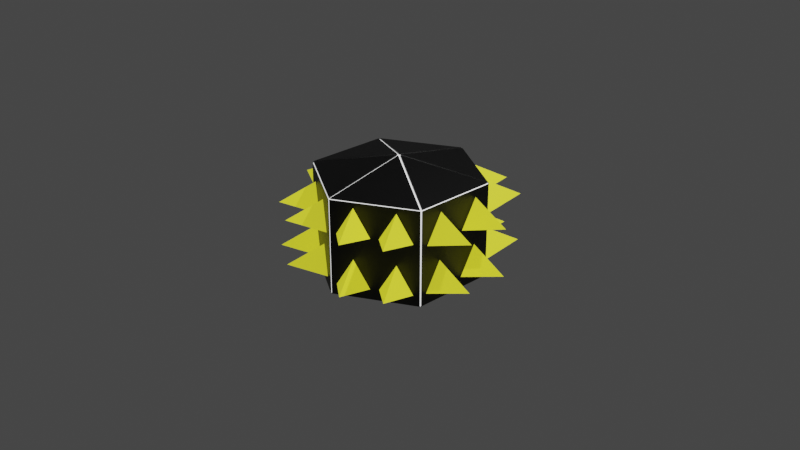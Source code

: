 # Source: Cylinder_enemy.blend  (saved by Blender 2.93.20; exported with 4.5.12 LTS)
import bpy
from mathutils import Matrix  # noqa: F401  (used for matrix-valued properties, if any)

bpy.ops.wm.read_factory_settings(use_empty=True)
scene = bpy.context.scene
scene.name = 'Scene'

# ---- collections
col_collection = bpy.data.collections.new('Collection'); scene.collection.children.link(col_collection)

# ---- materials (node trees are filled in below, after node groups)
mat_cylinder_body = bpy.data.materials.new('Cylinder body')
mat_cylinder_body.use_transparent_shadow = False
mat_cone_light_2 = bpy.data.materials.new('Cone light 2')
mat_cone_light_2.use_transparent_shadow = False
mat_cone_light = bpy.data.materials.new('Cone light')
mat_cone_light.use_transparent_shadow = False

# ---- material node trees
mat_cylinder_body.use_nodes = True; mat_cylinder_body.node_tree.nodes.clear()
_N = mat_cylinder_body.node_tree.nodes; _L = mat_cylinder_body.node_tree.links
n0 = _N.new('ShaderNodeOutputMaterial'); n0.name = 'Material Output'; n0.location = (300, 300)
n1 = _N.new('ShaderNodeBsdfPrincipled'); n1.name = 'Principled BSDF'; n1.location = (10, 300)
n1.distribution = 'GGX'
n1.subsurface_method = 'BURLEY'
n1.inputs[0].default_value = (0.0, 0.0, 0.0, 1.0)
n1.inputs[3].default_value = 1.45
n1.inputs[19].default_value = 0.03786
n1.inputs[20].default_value = 0.07564
n1.inputs[27].default_value = (0.0, 0.0, 0.0, 1.0)
n1.inputs[28].default_value = 1.0
_L.new(n1.outputs[0], n0.inputs[0])
n0.is_active_output = True
mat_cone_light_2.use_nodes = True; mat_cone_light_2.node_tree.nodes.clear()
_N = mat_cone_light_2.node_tree.nodes; _L = mat_cone_light_2.node_tree.links
n0 = _N.new('ShaderNodeOutputMaterial'); n0.name = 'Material Output'; n0.location = (300, 300)
n1 = _N.new('ShaderNodeBsdfPrincipled'); n1.name = 'Principled BSDF'; n1.location = (10, 300)
n1.distribution = 'GGX'
n1.subsurface_method = 'BURLEY'
n1.inputs[3].default_value = 1.45
n1.inputs[28].default_value = 1.0
_L.new(n1.outputs[0], n0.inputs[0])
n0.is_active_output = True
mat_cone_light.use_nodes = True; mat_cone_light.node_tree.nodes.clear()
_N = mat_cone_light.node_tree.nodes; _L = mat_cone_light.node_tree.links
n0 = _N.new('ShaderNodeBsdfPrincipled'); n0.name = 'Principled BSDF'; n0.location = (10, 300)
n0.distribution = 'GGX'
n0.subsurface_method = 'BURLEY'
n0.inputs[0].default_value = (0.5711, 0.5711, 0.02217, 1.0)
n0.inputs[3].default_value = 1.45
n0.inputs[27].default_value = (0.5711, 0.5711, 0.02217, 1.0)
n0.inputs[28].default_value = 1.0
n1 = _N.new('ShaderNodeOutputMaterial'); n1.name = 'Material Output'; n1.location = (300, 300)
_L.new(n0.outputs[0], n1.inputs[0])
n1.is_active_output = True

# ---- world
world_world = bpy.data.worlds.new('World'); scene.world = world_world
world_world.use_nodes = True; world_world.node_tree.nodes.clear()
_N = world_world.node_tree.nodes; _L = world_world.node_tree.links
n0 = _N.new('ShaderNodeOutputWorld'); n0.name = 'World Output'; n0.location = (300, 300)
n1 = _N.new('ShaderNodeBackground'); n1.name = 'Background'; n1.location = (10, 300)
n1.inputs[0].default_value = (0.05088, 0.05088, 0.05088, 1.0)
_L.new(n1.outputs[0], n0.inputs[0])
n0.is_active_output = True
world_world.color = (0.05088, 0.05088, 0.05088)
world_world.use_sun_shadow = False
world_world.sun_shadow_jitter_overblur = 0.0

# ---- cameras
cam_camera = bpy.data.cameras.new('Camera')
cam_camera.clip_end = 100.0
cam_camera.ortho_scale = 7.314

# ---- lights
light_light = bpy.data.lights.new('Light', 'POINT')
light_light.transmission_factor = 0.0
light_light.energy = 1000.0
light_light.shadow_soft_size = 0.1
light_light.shadow_maximum_resolution = 0.006
light_light.use_absolute_resolution = True

# ---- meshes
me_cylinder_001 = bpy.data.meshes.new('Cylinder.001')
me_cylinder_001.from_pydata([(0.7764, 0.4427, 0.5103), (0.7689, 0.4557, 0.5103), (0.7752, 0.4589, 0.5036), (0.7758, 0.4581, -0.5061), (0.7753, 0.4507, -0.5124), (0.7819, 0.4475, -0.5061), (-0.01256, 0.9055, 0.5036), (0.0017, 0.9055, 0.5036), (0.002071, 0.8985, 0.5103), (-0.01293, 0.8985, 0.5103), (-0.01157, 0.9056, -0.5061), (-0.005431, 0.9015, -0.5124), (0.8054, -0.04707, 0.1303), (1.209, -0.2207, 0.2333), (0.8054, -0.2183, 0.4352), (0.8054, -0.3968, 0.1345), (-0.7978, 0.03989, 0.1346), (-1.194, 0.2104, 0.2358), (-0.7978, 0.208, 0.434), (-0.7978, 0.3833, 0.1387), (-0.3571, 0.7234, 0.136), (-0.4065, 1.146, 0.2358), (-0.2135, 0.8061, 0.4312), (-0.06382, 0.8923, 0.1401), (0.7456, 0.4902, 0.1526), (0.5893, 0.5794, 0.4559), (0.7932, 0.9319, 0.2523), (0.4393, 0.6649, 0.1484), (-0.4637, -0.6617, 0.1137), (-0.7899, -0.9055, 0.2092), (-0.6012, -0.5825, 0.3962), (-0.7444, -0.4999, 0.1176), (0.365, -0.7195, 0.1598), (0.4098, -1.148, 0.2607), (0.2187, -0.8014, 0.4585), (0.06612, -0.8868, 0.1639), (0.734, -0.5078, 0.1598), (0.7787, -0.936, 0.2607), (0.5876, -0.5897, 0.4585), (0.4351, -0.6751, 0.1639), (0.734, -0.5078, -0.3875), (0.7787, -0.936, -0.2866), (0.5876, -0.5897, -0.08881), (0.4351, -0.6751, -0.3834), (0.3615, -0.7263, -0.3875), (0.4062, -1.155, -0.2866), (0.2151, -0.8082, -0.08881), (0.06255, -0.8936, -0.3834), (0.8054, 0.4236, 0.1303), (1.209, 0.2499, 0.2333), (0.8054, 0.2523, 0.4352), (0.8054, 0.07388, 0.1345), (0.8054, 0.4236, -0.3805), (1.209, 0.2499, -0.2774), (0.8054, 0.2523, -0.07555), (0.8054, 0.07388, -0.3763), (0.8054, -0.05528, -0.3805), (1.209, -0.2289, -0.2774), (0.8054, -0.2265, -0.07555), (0.8054, -0.405, -0.3763), (0.06194, 0.8798, 0.1408), (0.4159, 1.147, 0.2447), (0.2119, 0.7942, 0.4483), (0.3683, 0.705, 0.145), (0.7445, 0.4867, -0.3642), (0.5882, 0.5759, -0.06091), (0.7921, 0.9284, -0.2645), (0.4382, 0.6614, -0.3684), (0.3627, 0.7071, -0.3718), (0.2064, 0.7963, -0.06851), (0.4103, 1.149, -0.2721), (0.05639, 0.8819, -0.376), (-0.7422, 0.5011, 0.136), (-0.7916, 0.9237, 0.2358), (-0.5986, 0.5838, 0.4312), (-0.4489, 0.67, 0.1401), (-0.7488, 0.4973, -0.3998), (-0.7982, 0.9199, -0.3001), (-0.6052, 0.58, -0.1047), (-0.4555, 0.6662, -0.3958), (-0.367, 0.7177, -0.3884), (-0.4164, 1.14, -0.2887), (-0.2234, 0.8004, -0.09329), (-0.0737, 0.8866, -0.3844), (-0.7978, -0.3896, 0.1232), (-1.194, -0.2191, 0.2244), (-0.7978, -0.2214, 0.4226), (-0.7978, -0.04619, 0.1273), (-0.7978, -0.382, -0.4203), (-1.194, -0.2115, -0.3191), (-0.7978, -0.2138, -0.1209), (-0.7978, -0.03859, -0.4162), (-0.8016, 0.03229, -0.4127), (-1.198, 0.2028, -0.3115), (-0.8016, 0.2004, -0.1133), (-0.8016, 0.3757, -0.4086), (-0.3725, -0.7147, 0.1176), (-0.2292, -0.7972, 0.3962), (-0.418, -1.12, 0.2092), (-0.09181, -0.8764, 0.1137), (-0.3824, -0.709, -0.3727), (-0.2391, -0.7915, -0.09406), (-0.4279, -1.115, -0.2811), (-0.1017, -0.8707, -0.3765), (-0.7456, -0.498, -0.3651), (-0.6024, -0.5806, -0.08646), (-0.7912, -0.9036, -0.2735), (-0.465, -0.6598, -0.3689), (0.0007094, 0.9056, -0.5061), (-0.005431, 0.904, -0.5172), (-0.01458, 0.9109, -0.5067), (0.003719, 0.9109, -0.5067), (0.005063, 0.8983, 0.5209), (0.003719, 0.9109, 0.5079), (-0.01458, 0.9109, 0.5079), (-0.01592, 0.8983, 0.5209), (0.7774, 0.452, -0.5172), (0.7789, 0.4634, -0.5067), (0.788, 0.4475, -0.5067), (0.7672, 0.4582, 0.5209), (0.7777, 0.44, 0.5209), (0.788, 0.4475, 0.5079), (0.7789, 0.4634, 0.5079), (0.7774, -0.452, -0.5172), (0.788, -0.4475, -0.5067), (0.7789, -0.4634, -0.5067), (0.7777, -0.44, 0.5209), (0.7672, -0.4582, 0.5209), (0.7789, -0.4634, 0.5079), (0.788, -0.4475, 0.5079), (-0.005431, -0.904, -0.5172), (0.003719, -0.9109, -0.5067), (-0.01458, -0.9109, -0.5067), (0.005063, -0.8983, 0.5209), (-0.01592, -0.8983, 0.5209), (-0.01458, -0.9109, 0.5079), (0.003719, -0.9109, 0.5079), (-0.7883, -0.452, -0.5172), (-0.7897, -0.4634, -0.5067), (-0.7989, -0.4475, -0.5067), (-0.7781, -0.4582, 0.5209), (-0.7886, -0.44, 0.5209), (-0.7989, -0.4475, 0.5079), (-0.7897, -0.4634, 0.5079), (-0.7883, 0.452, -0.5172), (-0.7989, 0.4475, -0.5067), (-0.7897, 0.4634, -0.5067), (-0.7886, 0.44, 0.5209), (-0.7781, 0.4582, 0.5209), (-0.7897, 0.4634, 0.5079), (-0.7989, 0.4475, 0.5079), (-0.01592, -0.01818, 0.7033), (0.005063, -0.01818, 0.7033), (0.01556, -3.049e-08, 0.7033), (0.005063, 0.01818, 0.7033), (-0.01592, 0.01818, 0.7033), (-0.02642, -2.864e-08, 0.7033), (0.7823, 0.4466, 0.5036), (0.7758, -0.4581, -0.5061), (0.7753, -0.4507, -0.5124), (0.7819, -0.4475, -0.5061), (0.7823, -0.4466, 0.5036), (0.7764, -0.4427, 0.5103), (0.7689, -0.4557, 0.5103), (0.7752, -0.4589, 0.5036), (-0.01157, -0.9056, -0.5061), (-0.005431, -0.9015, -0.5124), (0.0007093, -0.9056, -0.5061), (0.0017, -0.9055, 0.5036), (0.002071, -0.8985, 0.5103), (-0.01293, -0.8985, 0.5103), (-0.01256, -0.9055, 0.5036), (-0.7928, -0.4475, -0.5061), (-0.7861, -0.4507, -0.5124), (-0.7866, -0.4581, -0.5061), (-0.7861, -0.4589, 0.5036), (-0.7798, -0.4557, 0.5103), (-0.7873, -0.4427, 0.5103), (-0.7932, -0.4466, 0.5036), (-0.7866, 0.4581, -0.5061), (-0.7861, 0.4507, -0.5124), (-0.7928, 0.4475, -0.5061), (-0.7932, 0.4466, 0.5036), (-0.7873, 0.4427, 0.5103), (-0.7798, 0.4557, 0.5103), (-0.7861, 0.4589, 0.5036), (-0.02466, -2.873e-08, 0.6913), (-0.01505, -0.01665, 0.6913), (0.004184, -0.01665, 0.6913), (0.0138, -2.838e-08, 0.6913), (0.004184, 0.01665, 0.6913), (-0.01505, 0.01665, 0.6913)], [], [(146, 149, 114, 110), (120, 153, 126), (127, 152, 133), (134, 151, 140), (125, 128, 136, 131), (141, 156, 147), (112, 154, 119), (111, 113, 122, 117), (12, 15, 14), (14, 13, 12), (15, 13, 14), (12, 13, 15), (16, 19, 18), (18, 17, 16), (19, 17, 18), (16, 17, 19), (20, 23, 22), (22, 21, 20), (23, 21, 22), (20, 21, 23), (24, 26, 25), (27, 26, 24), (27, 24, 25), (25, 26, 27), (28, 31, 30), (30, 29, 28), (31, 29, 30), (28, 29, 31), (32, 35, 34), (34, 33, 32), (35, 33, 34), (32, 33, 35), (36, 39, 38), (38, 37, 36), (39, 37, 38), (36, 37, 39), (40, 43, 42), (42, 41, 40), (43, 41, 42), (40, 41, 43), (44, 47, 46), (46, 45, 44), (47, 45, 46), (44, 45, 47), (48, 51, 50), (50, 49, 48), (51, 49, 50), (48, 49, 51), (52, 55, 54), (54, 53, 52), (55, 53, 54), (52, 53, 55), (56, 59, 58), (58, 57, 56), (59, 57, 58), (56, 57, 59), (60, 63, 62), (62, 61, 60), (63, 61, 62), (60, 61, 63), (64, 66, 65), (67, 66, 64), (67, 64, 65), (65, 66, 67), (68, 70, 69), (71, 70, 68), (71, 68, 69), (69, 70, 71), (72, 75, 74), (74, 73, 72), (75, 73, 74), (72, 73, 75), (76, 79, 78), (78, 77, 76), (79, 77, 78), (76, 77, 79), (80, 83, 82), (82, 81, 80), (83, 81, 82), (80, 81, 83), (84, 87, 86), (86, 85, 84), (87, 85, 86), (84, 85, 87), (88, 91, 90), (90, 89, 88), (91, 89, 90), (88, 89, 91), (92, 95, 94), (94, 93, 92), (95, 93, 94), (92, 93, 95), (96, 98, 97), (99, 98, 96), (99, 96, 97), (97, 98, 99), (100, 102, 101), (103, 102, 100), (103, 100, 101), (101, 102, 103), (104, 106, 105), (107, 106, 104), (107, 104, 105), (105, 106, 107), (11, 10, 108), (118, 121, 129, 124), (132, 135, 143, 138), (148, 155, 115), (139, 142, 150, 145), (136, 128, 164, 168), (141, 147, 183, 177), (122, 113, 7, 2), (152, 127, 163, 188), (130, 123, 159, 166), (150, 142, 178, 182), (116, 109, 11, 4), (155, 148, 184, 191), (125, 131, 167, 158), (144, 137, 173, 180), (111, 117, 3, 108), (147, 156, 186, 183), (124, 129, 161, 160), (139, 145, 181, 172), (153, 120, 0, 189), (128, 125, 158, 164), (138, 143, 175, 174), (119, 154, 190, 1), (120, 126, 162, 0), (142, 139, 172, 178), (140, 151, 187, 176), (129, 121, 157, 161), (134, 140, 176, 170), (156, 141, 177, 186), (123, 116, 4, 159), (143, 135, 171, 175), (148, 115, 9, 184), (118, 124, 160, 5), (137, 130, 166, 173), (114, 149, 185, 6), (117, 122, 2, 3), (133, 152, 188, 169), (132, 138, 174, 165), (109, 144, 180, 11), (121, 118, 5, 157), (151, 134, 170, 187), (131, 136, 168, 167), (109, 116, 123, 130, 137, 144), (8, 7, 6, 9), (4, 3, 5), (1, 0, 157, 2), (159, 160, 158), (162, 163, 164, 161), (166, 167, 165), (169, 170, 171, 168), (173, 174, 172), (176, 177, 178, 175), (180, 181, 179), (183, 184, 185, 182), (187, 188, 189, 190, 191, 186), (108, 3, 4, 11), (2, 7, 8, 1), (10, 6, 7, 108), (157, 5, 3, 2), (5, 160, 159, 4), (161, 157, 0, 162), (164, 158, 160, 161), (158, 167, 166, 159), (168, 164, 163, 169), (171, 165, 167, 168), (165, 174, 173, 166), (175, 171, 170, 176), (178, 172, 174, 175), (172, 181, 180, 173), (182, 178, 177, 183), (185, 179, 181, 182), (179, 10, 11, 180), (6, 185, 184, 9), (186, 177, 176, 187), (1, 190, 189, 0), (183, 186, 191, 184), (188, 163, 162, 189), (9, 191, 190, 8), (187, 170, 169, 188), (126, 153, 189, 162), (112, 119, 1, 8), (149, 146, 179, 185), (127, 133, 169, 163), (115, 155, 191, 9), (110, 114, 6, 10), (145, 150, 182, 181), (135, 132, 165, 171), (154, 112, 8, 190), (113, 111, 108, 7), (146, 110, 10, 179)])
me_cylinder_001.polygons.foreach_set('material_index', [0, 0, 0, 0, 0, 0, 0, 0, 2, 2, 2, 2, 2, 2, 2, 2, 2, 2, 2, 2, 2, 2, 2, 2, 2, 2, 2, 2, 2, 2, 2, 2, 2, 2, 2, 2, 2, 2, 2, 2, 2, 2, 2, 2, 2, 2, 2, 2, 2, 2, 2, 2, 2, 2, 2, 2, 2, 2, 2, 2, 2, 2, 2, 2, 2, 2, 2, 2, 2, 2, 2, 2, 2, 2, 2, 2, 2, 2, 2, 2, 2, 2, 2, 2, 2, 2, 2, 2, 2, 2, 2, 2, 2, 2, 2, 2, 2, 2, 2, 2, 2, 2, 2, 2, 1, 0, 0, 0, 0, 0, 0, 0, 0, 0, 0, 0, 0, 0, 0, 0, 0, 0, 0, 0, 0, 0, 0, 0, 0, 0, 0, 0, 0, 0, 0, 0, 0, 0, 0, 0, 0, 0, 0, 0, 0, 0, 0, 1, 1, 1, 1, 1, 1, 1, 1, 1, 1, 1, 1, 1, 1, 1, 1, 1, 1, 1, 1, 1, 1, 1, 1, 1, 1, 1, 1, 1, 1, 1, 1, 1, 1, 1, 1, 0, 0, 0, 0, 0, 0, 0, 0, 0, 0, 0])
_uv = me_cylinder_001.uv_layers.new(name='UVMap')
_uv.uv.foreach_set('vector', [0.1647, 0.5051, 0.1647, 0.9949, 0.001922, 0.9949, 0.001922, 0.5051, 0.4552, 0.3653, 0.2555, 0.25, 0.4552, 0.1347, 0.4524, 0.13, 0.2527, 0.2452, 0.2527, 0.0147, 0.2473, 0.0147, 0.2473, 0.2452, 0.04759, 0.13, 0.6647, 0.5051, 0.6647, 0.9949, 0.5019, 0.9949, 0.5019, 0.5051, 0.04485, 0.1347, 0.2445, 0.25, 0.04485, 0.3653, 0.2527, 0.4853, 0.2527, 0.2548, 0.4524, 0.37, 0.9981, 0.5051, 0.9981, 0.9949, 0.8353, 0.9949, 0.8353, 0.5051, 0.75, 0.49, 0.9578, 0.13, 0.5422, 0.13, 0.04215, 0.13, 0.25, 0.25, 0.25, 0.49, 0.4578, 0.13, 0.25, 0.25, 0.04215, 0.13, 0.25, 0.49, 0.25, 0.25, 0.4578, 0.13, 0.75, 0.49, 0.9578, 0.13, 0.5422, 0.13, 0.04215, 0.13, 0.25, 0.25, 0.25, 0.49, 0.4578, 0.13, 0.25, 0.25, 0.04215, 0.13, 0.25, 0.49, 0.25, 0.25, 0.4578, 0.13, 0.75, 0.49, 0.9578, 0.13, 0.5422, 0.13, 0.04215, 0.13, 0.25, 0.25, 0.25, 0.49, 0.4578, 0.13, 0.25, 0.25, 0.04215, 0.13, 0.25, 0.49, 0.25, 0.25, 0.4578, 0.13, 0.4578, 0.13, 0.25, 0.25, 0.04215, 0.13, 0.25, 0.49, 0.25, 0.25, 0.4578, 0.13, 0.75, 0.49, 0.9578, 0.13, 0.5422, 0.13, 0.04215, 0.13, 0.25, 0.25, 0.25, 0.49, 0.75, 0.49, 0.9578, 0.13, 0.5422, 0.13, 0.04215, 0.13, 0.25, 0.25, 0.25, 0.49, 0.4578, 0.13, 0.25, 0.25, 0.04215, 0.13, 0.25, 0.49, 0.25, 0.25, 0.4578, 0.13, 0.75, 0.49, 0.9578, 0.13, 0.5422, 0.13, 0.04215, 0.13, 0.25, 0.25, 0.25, 0.49, 0.4578, 0.13, 0.25, 0.25, 0.04215, 0.13, 0.25, 0.49, 0.25, 0.25, 0.4578, 0.13, 0.75, 0.49, 0.9578, 0.13, 0.5422, 0.13, 0.04215, 0.13, 0.25, 0.25, 0.25, 0.49, 0.4578, 0.13, 0.25, 0.25, 0.04215, 0.13, 0.25, 0.49, 0.25, 0.25, 0.4578, 0.13, 0.75, 0.49, 0.9578, 0.13, 0.5422, 0.13, 0.04215, 0.13, 0.25, 0.25, 0.25, 0.49, 0.4578, 0.13, 0.25, 0.25, 0.04215, 0.13, 0.25, 0.49, 0.25, 0.25, 0.4578, 0.13, 0.75, 0.49, 0.9578, 0.13, 0.5422, 0.13, 0.04215, 0.13, 0.25, 0.25, 0.25, 0.49, 0.4578, 0.13, 0.25, 0.25, 0.04215, 0.13, 0.25, 0.49, 0.25, 0.25, 0.4578, 0.13, 0.75, 0.49, 0.9578, 0.13, 0.5422, 0.13, 0.04215, 0.13, 0.25, 0.25, 0.25, 0.49, 0.4578, 0.13, 0.25, 0.25, 0.04215, 0.13, 0.25, 0.49, 0.25, 0.25, 0.4578, 0.13, 0.75, 0.49, 0.9578, 0.13, 0.5422, 0.13, 0.04215, 0.13, 0.25, 0.25, 0.25, 0.49, 0.4578, 0.13, 0.25, 0.25, 0.04215, 0.13, 0.25, 0.49, 0.25, 0.25, 0.4578, 0.13, 0.75, 0.49, 0.9578, 0.13, 0.5422, 0.13, 0.04215, 0.13, 0.25, 0.25, 0.25, 0.49, 0.4578, 0.13, 0.25, 0.25, 0.04215, 0.13, 0.25, 0.49, 0.25, 0.25, 0.4578, 0.13, 0.75, 0.49, 0.9578, 0.13, 0.5422, 0.13, 0.04215, 0.13, 0.25, 0.25, 0.25, 0.49, 0.4578, 0.13, 0.25, 0.25, 0.04215, 0.13, 0.25, 0.49, 0.25, 0.25, 0.4578, 0.13, 0.4578, 0.13, 0.25, 0.25, 0.04215, 0.13, 0.25, 0.49, 0.25, 0.25, 0.4578, 0.13, 0.75, 0.49, 0.9578, 0.13, 0.5422, 0.13, 0.04215, 0.13, 0.25, 0.25, 0.25, 0.49, 0.4578, 0.13, 0.25, 0.25, 0.04215, 0.13, 0.25, 0.49, 0.25, 0.25, 0.4578, 0.13, 0.75, 0.49, 0.9578, 0.13, 0.5422, 0.13, 0.04215, 0.13, 0.25, 0.25, 0.25, 0.49, 0.75, 0.49, 0.9578, 0.13, 0.5422, 0.13, 0.04215, 0.13, 0.25, 0.25, 0.25, 0.49, 0.4578, 0.13, 0.25, 0.25, 0.04215, 0.13, 0.25, 0.49, 0.25, 0.25, 0.4578, 0.13, 0.75, 0.49, 0.9578, 0.13, 0.5422, 0.13, 0.04215, 0.13, 0.25, 0.25, 0.25, 0.49, 0.4578, 0.13, 0.25, 0.25, 0.04215, 0.13, 0.25, 0.49, 0.25, 0.25, 0.4578, 0.13, 0.75, 0.49, 0.9578, 0.13, 0.5422, 0.13, 0.04215, 0.13, 0.25, 0.25, 0.25, 0.49, 0.4578, 0.13, 0.25, 0.25, 0.04215, 0.13, 0.25, 0.49, 0.25, 0.25, 0.4578, 0.13, 0.75, 0.49, 0.9578, 0.13, 0.5422, 0.13, 0.04215, 0.13, 0.25, 0.25, 0.25, 0.49, 0.4578, 0.13, 0.25, 0.25, 0.04215, 0.13, 0.25, 0.49, 0.25, 0.25, 0.4578, 0.13, 0.75, 0.49, 0.9578, 0.13, 0.5422, 0.13, 0.04215, 0.13, 0.25, 0.25, 0.25, 0.49, 0.4578, 0.13, 0.25, 0.25, 0.04215, 0.13, 0.25, 0.49, 0.25, 0.25, 0.4578, 0.13, 0.75, 0.49, 0.9578, 0.13, 0.5422, 0.13, 0.04215, 0.13, 0.25, 0.25, 0.25, 0.49, 0.4578, 0.13, 0.25, 0.25, 0.04215, 0.13, 0.25, 0.49, 0.25, 0.25, 0.4578, 0.13, 0.4578, 0.13, 0.25, 0.25, 0.04215, 0.13, 0.25, 0.49, 0.25, 0.25, 0.4578, 0.13, 0.75, 0.49, 0.9578, 0.13, 0.5422, 0.13, 0.04215, 0.13, 0.25, 0.25, 0.25, 0.49, 0.4578, 0.13, 0.25, 0.25, 0.04215, 0.13, 0.25, 0.49, 0.25, 0.25, 0.4578, 0.13, 0.75, 0.49, 0.9578, 0.13, 0.5422, 0.13, 0.04215, 0.13, 0.25, 0.25, 0.25, 0.49, 0.4578, 0.13, 0.25, 0.25, 0.04215, 0.13, 0.25, 0.49, 0.25, 0.25, 0.4578, 0.13, 0.75, 0.49, 0.9578, 0.13, 0.5422, 0.13, 0.04215, 0.13, 0.25, 0.25, 0.25, 0.49, 0.00111, 0.5, 0.001922, 0.5, -8.941e-08, 0.5051, 0.8314, 0.5051, 0.8314, 0.9949, 0.6686, 0.9949, 0.6686, 0.5051, 0.4981, 0.5051, 0.4981, 0.9949, 0.3353, 0.9949, 0.3353, 0.5051, 0.04759, 0.37, 0.2473, 0.2548, 0.2473, 0.4853, 0.3314, 0.5051, 0.3314, 0.9949, 0.1686, 0.9949, 0.1686, 0.5051, 0.5019, 0.9949, 0.6647, 0.9949, 0.6647, 0.9949, 0.5019, 0.9949, 0.04485, 0.1347, 0.04485, 0.3653, 0.04485, 0.3653, 0.04485, 0.1347, 0.8353, 0.9949, 0.9981, 0.9949, 0.9981, 0.9949, 0.8353, 0.9949, 0.2527, 0.2452, 0.4524, 0.13, 0.4524, 0.13, 0.2527, 0.2452, 0.75, 0.0132, 0.9551, 0.1316, 0.9551, 0.1316, 0.75, 0.0132, 0.1686, 0.9949, 0.3314, 0.9949, 0.3314, 0.9949, 0.1686, 0.9949, 0.9551, 0.3684, 0.75, 0.4868, 0.75, 0.4868, 0.9551, 0.3684, 0.2473, 0.2548, 0.04759, 0.37, 0.04759, 0.37, 0.2473, 0.2548, 0.6647, 0.5051, 0.5019, 0.5051, 0.5019, 0.5051, 0.6647, 0.5051, 0.5449, 0.3684, 0.5449, 0.1316, 0.5449, 0.1316, 0.5449, 0.3684, 0.9981, 0.5051, 0.8353, 0.5051, 0.8353, 0.5051, 0.9981, 0.5051, 0.04485, 0.3653, 0.2445, 0.25, 0.2445, 0.25, 0.04485, 0.3653, 0.6686, 0.5051, 0.6686, 0.9949, 0.6686, 0.9949, 0.6686, 0.5051, 0.3314, 0.5051, 0.1686, 0.5051, 0.1686, 0.5051, 0.3314, 0.5051, 0.2555, 0.25, 0.4552, 0.3653, 0.4552, 0.3653, 0.2555, 0.25, 0.6647, 0.9949, 0.6647, 0.5051, 0.6647, 0.5051, 0.6647, 0.9949, 0.3353, 0.5051, 0.3353, 0.9949, 0.3353, 0.9949, 0.3353, 0.5051, 0.4524, 0.37, 0.2527, 0.2548, 0.2527, 0.2548, 0.4524, 0.37, 0.4552, 0.3653, 0.4552, 0.1347, 0.4552, 0.1347, 0.4552, 0.3653, 0.3314, 0.9949, 0.3314, 0.5051, 0.3314, 0.5051, 0.3314, 0.9949, 0.04759, 0.13, 0.2473, 0.2452, 0.2473, 0.2452, 0.04759, 0.13, 0.6686, 0.9949, 0.8314, 0.9949, 0.8314, 0.9949, 0.6686, 0.9949, 0.2473, 0.0147, 0.04759, 0.13, 0.04759, 0.13, 0.2473, 0.0147, 0.2445, 0.25, 0.04485, 0.1347, 0.04485, 0.1347, 0.2445, 0.25, 0.9551, 0.1316, 0.9551, 0.3684, 0.9551, 0.3684, 0.9551, 0.1316, 0.3353, 0.9949, 0.4981, 0.9949, 0.4981, 0.9949, 0.3353, 0.9949, 0.04759, 0.37, 0.2473, 0.4853, 0.2473, 0.4853, 0.04759, 0.37, 0.8314, 0.5051, 0.6686, 0.5051, 0.6686, 0.5051, 0.8314, 0.5051, 0.5449, 0.1316, 0.75, 0.0132, 0.75, 0.0132, 0.5449, 0.1316, 0.001922, 0.9949, 0.1647, 0.9949, 0.1647, 0.9949, 0.001922, 0.9949, 0.8353, 0.5051, 0.8353, 0.9949, 0.8353, 0.9949, 0.8353, 0.5051, 0.2527, 0.0147, 0.2527, 0.2452, 0.2527, 0.2452, 0.2527, 0.0147, 0.4981, 0.5051, 0.3353, 0.5051, 0.3353, 0.5051, 0.4981, 0.5051, 0.75, 0.4868, 0.5449, 0.3684, 0.5449, 0.3684, 0.75, 0.4868, 0.8314, 0.9949, 0.8314, 0.5051, 0.8314, 0.5051, 0.8314, 0.9949, 0.2473, 0.2452, 0.2473, 0.0147, 0.2473, 0.0147, 0.2473, 0.2452, 0.5019, 0.5051, 0.5019, 0.9949, 0.5019, 0.9949, 0.5019, 0.5051, 0.75, 0.4868, 0.9551, 0.3684, 0.9551, 0.1316, 0.75, 0.0132, 0.5449, 0.1316, 0.5449, 0.3684, 0.9967, 1.001, 0.9981, 1.0, 1.0, 0.9949, 1.0, 1.0, 0.8344, 0.5, 0.8333, 0.5051, 0.8333, 0.5051, 0.4526, 0.37, 0.4578, 0.3653, 0.4578, 0.3672, 0.4572, 0.3696, 0.6678, 0.5, 0.6686, 0.5, 0.6667, 0.5051, 0.4552, 0.1346, 0.4538, 0.1276, 0.4554, 0.1286, 0.4572, 0.1304, 0.5011, 0.5, 0.5019, 0.5, 0.5, 0.5051, 0.2527, 0.01457, 0.25, 0.01463, 0.2476, 0.01138, 0.25, 0.01078, 0.3344, 0.5, 0.3333, 0.5051, 0.3333, 0.5051, 0.04745, 0.13, 0.04215, 0.1347, 0.04215, 0.1328, 0.04283, 0.1304, 0.1678, 0.5, 0.1686, 0.5, 0.1667, 0.5051, 0.04485, 0.3653, 0.04616, 0.3677, 0.04283, 0.3696, 0.04215, 0.3672, 0.2473, 0.2452, 0.2527, 0.2452, 0.2555, 0.25, 0.2527, 0.2548, 0.2473, 0.2548, 0.2445, 0.25, 0.9981, 0.5051, 0.8353, 0.5051, 0.8344, 0.5, 0.9989, 0.5, 0.8353, 0.9949, 0.9981, 0.9949, 0.9967, 1.0, 0.8366, 1.0, 0.001922, 0.5051, 0.001922, 0.9949, -8.941e-08, 0.9949, -8.941e-08, 0.5051, 0.8314, 0.9949, 0.8314, 0.5051, 0.8353, 0.5051, 0.8353, 0.9949, 0.8314, 0.5051, 0.6686, 0.5051, 0.6678, 0.5, 0.8322, 0.5, 0.6686, 0.9949, 0.8314, 0.9949, 0.83, 1.0, 0.67, 1.0, 0.6647, 0.9949, 0.6647, 0.5051, 0.6686, 0.5051, 0.6686, 0.9949, 0.6647, 0.5051, 0.5019, 0.5051, 0.5011, 0.5, 0.6656, 0.5, 0.5019, 0.9949, 0.6647, 0.9949, 0.6634, 1.0, 0.5033, 1.0, 0.4981, 0.9949, 0.4981, 0.5051, 0.5019, 0.5051, 0.5019, 0.9949, 0.4981, 0.5051, 0.3353, 0.5051, 0.3344, 0.5, 0.4989, 0.5, 0.3353, 0.9949, 0.4981, 0.9949, 0.4967, 1.0, 0.3366, 1.0, 0.3314, 0.9949, 0.3314, 0.5051, 0.3353, 0.5051, 0.3353, 0.9949, 0.3314, 0.5051, 0.1686, 0.5051, 0.1678, 0.5, 0.3322, 0.5, 0.1686, 0.9949, 0.3314, 0.9949, 0.33, 1.0, 0.1699, 1.0, 0.1647, 0.9949, 0.1647, 0.5051, 0.1686, 0.5051, 0.1686, 0.9949, 0.1647, 0.5051, 0.001922, 0.5051, 0.00111, 0.5, 0.1656, 0.5, 0.001922, 0.9949, 0.1647, 0.9949, 0.1634, 1.0, 0.003283, 1.0, 0.2445, 0.25, 0.04485, 0.1347, 0.04759, 0.13, 0.2473, 0.2452, 0.4524, 0.37, 0.2527, 0.2548, 0.2555, 0.25, 0.4552, 0.3653, 0.04485, 0.3653, 0.2445, 0.25, 0.2473, 0.2548, 0.04759, 0.37, 0.2527, 0.2452, 0.4524, 0.13, 0.4552, 0.1347, 0.2555, 0.25, 0.2473, 0.4853, 0.2473, 0.2548, 0.2527, 0.2548, 0.2527, 0.4853, 0.2473, 0.2452, 0.2473, 0.0147, 0.2527, 0.0147, 0.2527, 0.2452, 0.4552, 0.1347, 0.2555, 0.25, 0.2555, 0.25, 0.4552, 0.1347, 0.2527, 0.4853, 0.4524, 0.37, 0.4524, 0.37, 0.2527, 0.4853, 0.1647, 0.9949, 0.1647, 0.5051, 0.1647, 0.5051, 0.1647, 0.9949, 0.4524, 0.13, 0.2527, 0.0147, 0.2527, 0.0147, 0.4524, 0.13, 0.2473, 0.4853, 0.2473, 0.2548, 0.2473, 0.2548, 0.2473, 0.4853, 0.001922, 0.5051, 0.001922, 0.9949, 0.001922, 0.9949, 0.001922, 0.5051, 0.1686, 0.5051, 0.1686, 0.9949, 0.1686, 0.9949, 0.1686, 0.5051, 0.4981, 0.9949, 0.4981, 0.5051, 0.4981, 0.5051, 0.4981, 0.9949, 0.2527, 0.2548, 0.2527, 0.4853, 0.2527, 0.4853, 0.2527, 0.2548, 0.9981, 0.9949, 0.9981, 0.5051, 0.9981, 0.5051, 0.9981, 0.9949, 0.1647, 0.5051, 0.001922, 0.5051, 0.001922, 0.5051, 0.1647, 0.5051])
me_cylinder_001.materials.append(mat_cylinder_body)
me_cylinder_001.materials.append(mat_cone_light_2)
me_cylinder_001.materials.append(mat_cone_light)
me_cylinder_001.use_remesh_fix_poles = True
me_cylinder_001.use_remesh_preserve_attributes = False
me_cylinder_001.update()

# ---- objects
ob_light = bpy.data.objects.new('Light', light_light)
ob_camera = bpy.data.objects.new('Camera', cam_camera)
ob_cylinder = bpy.data.objects.new('Cylinder', me_cylinder_001)

# ---- transforms, parenting, visibility, modifiers, constraints
ob_light.location = (4.076, 1.005, 5.904)
ob_light.rotation_euler = (0.6503, 0.05522, 1.866)
ob_light.lock_rotations_4d = False
ob_light.empty_display_type = 'ARROWS'
ob_light.color = (0.0, 0.0, 0.0, 0.0)
ob_light.lineart.crease_threshold = 0.0
ob_camera.location = (7.359, -6.926, 4.958)
ob_camera.rotation_euler = (1.109, 0.0, 0.8149)
ob_camera.lock_rotations_4d = False
ob_camera.empty_display_type = 'ARROWS'
ob_camera.color = (0.0, 0.0, 0.0, 0.0)
ob_camera.display_type = 'WIRE'
ob_camera.lineart.crease_threshold = 0.0
ob_cylinder.location = (0.0, 0.0, 0.0)

# ---- collection membership
col_collection.objects.link(ob_light)
col_collection.objects.link(ob_camera)
col_collection.objects.link(ob_cylinder)

# ---- scene / render settings (as saved in the file)
scene.camera = ob_camera
scene.frame_start = 1; scene.frame_end = 250; scene.frame_set(1)
scene.render.engine = 'BLENDER_EEVEE_NEXT'
scene.cycles.use_denoising = False
scene.cycles.samples = 128
scene.cycles.sampling_pattern = 'TABULATED_SOBOL'
scene.cycles.use_adaptive_sampling = False
scene.cycles.use_light_tree = False
scene.view_settings.view_transform = 'Filmic'
bpy.context.view_layer.update()
